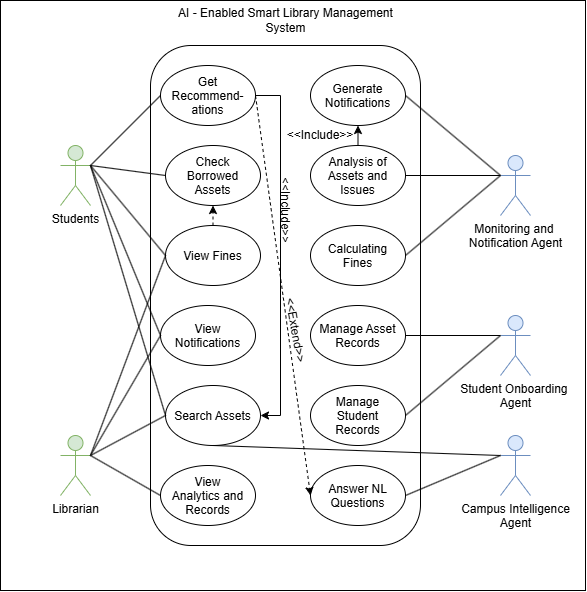

The diagram above was exported from draw.io. Its source (the exported page's mxGraphModel, read from the mxfile embedded in the PNG):
<mxGraphModel dx="1022" dy="660" grid="1" gridSize="10" guides="1" tooltips="1" connect="1" arrows="1" fold="1" page="1" pageScale="1" pageWidth="850" pageHeight="1100" math="0" shadow="0">
  <root>
    <mxCell id="0" />
    <mxCell id="1" parent="0" />
    <mxCell id="tpzzpsAsDhqbAPp1Yixy-63" parent="1" style="rounded=0;whiteSpace=wrap;html=1;" value="" vertex="1">
      <mxGeometry height="590" width="585" x="140" y="85" as="geometry" />
    </mxCell>
    <mxCell id="tpzzpsAsDhqbAPp1Yixy-1" parent="1" style="rounded=1;whiteSpace=wrap;html=1;" value="" vertex="1">
      <mxGeometry height="500" width="270" x="290" y="130" as="geometry" />
    </mxCell>
    <mxCell id="tpzzpsAsDhqbAPp1Yixy-2" parent="1" style="ellipse;whiteSpace=wrap;html=1;shapeInside=1;" value="Get Recommend-ations" vertex="1">
      <mxGeometry height="60" width="95" x="300" y="150" as="geometry" />
    </mxCell>
    <mxCell id="tpzzpsAsDhqbAPp1Yixy-3" parent="1" style="ellipse;whiteSpace=wrap;html=1;shapeInside=1;" value="Answer NL Questions" vertex="1">
      <mxGeometry height="60" width="95" x="450" y="550" as="geometry" />
    </mxCell>
    <mxCell id="tpzzpsAsDhqbAPp1Yixy-4" parent="1" style="ellipse;whiteSpace=wrap;html=1;shapeInside=1;" value="Generate Notifications" vertex="1">
      <mxGeometry height="60" width="95" x="450" y="150" as="geometry" />
    </mxCell>
    <mxCell id="tpzzpsAsDhqbAPp1Yixy-5" parent="1" style="ellipse;whiteSpace=wrap;html=1;shapeInside=1;" value="Manage Student Records" vertex="1">
      <mxGeometry height="60" width="95" x="450" y="470" as="geometry" />
    </mxCell>
    <mxCell id="tpzzpsAsDhqbAPp1Yixy-6" parent="1" style="ellipse;whiteSpace=wrap;html=1;shapeInside=1;" value="Manage Asset Records" vertex="1">
      <mxGeometry height="60" width="95" x="450" y="390" as="geometry" />
    </mxCell>
    <mxCell id="tpzzpsAsDhqbAPp1Yixy-7" parent="1" style="ellipse;whiteSpace=wrap;html=1;shapeInside=1;" value="Search Assets" vertex="1">
      <mxGeometry height="60" width="95" x="305" y="470" as="geometry" />
    </mxCell>
    <mxCell id="tpzzpsAsDhqbAPp1Yixy-8" parent="1" style="ellipse;whiteSpace=wrap;html=1;shapeInside=1;" value="Check Borrowed Assets" vertex="1">
      <mxGeometry height="60" width="95" x="305" y="230" as="geometry" />
    </mxCell>
    <mxCell id="tpzzpsAsDhqbAPp1Yixy-9" parent="1" style="ellipse;whiteSpace=wrap;html=1;shapeInside=1;" value="View Fines" vertex="1">
      <mxGeometry height="60" width="95" x="305" y="310" as="geometry" />
    </mxCell>
    <mxCell id="tpzzpsAsDhqbAPp1Yixy-10" parent="1" style="ellipse;whiteSpace=wrap;html=1;shapeInside=1;" value="Analysis of Assets and Issues" vertex="1">
      <mxGeometry height="60" width="95" x="450" y="230" as="geometry" />
    </mxCell>
    <mxCell id="tpzzpsAsDhqbAPp1Yixy-11" parent="1" style="ellipse;whiteSpace=wrap;html=1;shapeInside=1;" value="View Notifications" vertex="1">
      <mxGeometry height="60" width="95" x="300" y="390" as="geometry" />
    </mxCell>
    <mxCell id="tpzzpsAsDhqbAPp1Yixy-12" parent="1" style="ellipse;whiteSpace=wrap;html=1;shapeInside=1;" value="View Analytics and Records" vertex="1">
      <mxGeometry height="60" width="95" x="300" y="550" as="geometry" />
    </mxCell>
    <mxCell id="tpzzpsAsDhqbAPp1Yixy-13" parent="1" style="ellipse;whiteSpace=wrap;html=1;shapeInside=1;" value="Calculating Fines" vertex="1">
      <mxGeometry height="60" width="95" x="450" y="310" as="geometry" />
    </mxCell>
    <mxCell id="tpzzpsAsDhqbAPp1Yixy-14" parent="1" style="shape=umlActor;verticalLabelPosition=bottom;verticalAlign=top;html=1;outlineConnect=0;fillColor=#dae8fc;strokeColor=#6c8ebf;" value="Student Onboarding&amp;nbsp;&lt;div&gt;Agent&lt;/div&gt;" vertex="1">
      <mxGeometry height="60" width="30" x="640" y="400" as="geometry" />
    </mxCell>
    <mxCell id="tpzzpsAsDhqbAPp1Yixy-15" parent="1" style="shape=umlActor;verticalLabelPosition=bottom;verticalAlign=top;html=1;outlineConnect=0;fillColor=#dae8fc;strokeColor=#6c8ebf;" value="Monitoring and&amp;nbsp;&lt;div&gt;Notification Agent&lt;/div&gt;" vertex="1">
      <mxGeometry height="60" width="30" x="640" y="240" as="geometry" />
    </mxCell>
    <mxCell id="tpzzpsAsDhqbAPp1Yixy-17" parent="1" style="shape=umlActor;verticalLabelPosition=bottom;verticalAlign=top;html=1;outlineConnect=0;fillColor=#d5e8d4;strokeColor=#82b366;" value="Students" vertex="1">
      <mxGeometry height="60" width="30" x="200" y="230" as="geometry" />
    </mxCell>
    <mxCell id="tpzzpsAsDhqbAPp1Yixy-18" parent="1" style="shape=umlActor;verticalLabelPosition=bottom;verticalAlign=top;html=1;outlineConnect=0;fillColor=#d5e8d4;strokeColor=#82b366;" value="Librarian" vertex="1">
      <mxGeometry height="60" width="30" x="200" y="520" as="geometry" />
    </mxCell>
    <mxCell id="tpzzpsAsDhqbAPp1Yixy-19" edge="1" parent="1" source="tpzzpsAsDhqbAPp1Yixy-17" style="endArrow=none;html=1;rounded=0;entryX=0;entryY=0.5;entryDx=0;entryDy=0;exitX=1;exitY=0.3333333333333333;exitDx=0;exitDy=0;exitPerimeter=0;" target="tpzzpsAsDhqbAPp1Yixy-2" value="">
      <mxGeometry height="50" relative="1" width="50" as="geometry">
        <Array as="points" />
        <mxPoint x="270" y="400" as="sourcePoint" />
        <mxPoint x="320" y="350" as="targetPoint" />
      </mxGeometry>
    </mxCell>
    <mxCell id="tpzzpsAsDhqbAPp1Yixy-27" edge="1" parent="1" source="tpzzpsAsDhqbAPp1Yixy-10" style="endArrow=none;html=1;rounded=0;entryX=0;entryY=0.3333333333333333;entryDx=0;entryDy=0;exitX=1;exitY=0.5;exitDx=0;exitDy=0;entryPerimeter=0;" target="tpzzpsAsDhqbAPp1Yixy-15" value="">
      <mxGeometry height="50" relative="1" width="50" as="geometry">
        <Array as="points" />
        <mxPoint x="570" y="360" as="sourcePoint" />
        <mxPoint x="660" y="290" as="targetPoint" />
      </mxGeometry>
    </mxCell>
    <mxCell id="tpzzpsAsDhqbAPp1Yixy-28" edge="1" parent="1" source="tpzzpsAsDhqbAPp1Yixy-4" style="endArrow=none;html=1;rounded=0;entryX=0;entryY=0.3333333333333333;entryDx=0;entryDy=0;exitX=1;exitY=0.5;exitDx=0;exitDy=0;entryPerimeter=0;" target="tpzzpsAsDhqbAPp1Yixy-15" value="">
      <mxGeometry height="50" relative="1" width="50" as="geometry">
        <Array as="points" />
        <mxPoint x="520" y="320" as="sourcePoint" />
        <mxPoint x="610" y="250" as="targetPoint" />
      </mxGeometry>
    </mxCell>
    <mxCell id="tpzzpsAsDhqbAPp1Yixy-29" edge="1" parent="1" source="tpzzpsAsDhqbAPp1Yixy-6" style="endArrow=none;html=1;rounded=0;entryX=0;entryY=0.3333333333333333;entryDx=0;entryDy=0;entryPerimeter=0;exitX=1;exitY=0.5;exitDx=0;exitDy=0;" target="tpzzpsAsDhqbAPp1Yixy-14" value="">
      <mxGeometry height="50" relative="1" width="50" as="geometry">
        <Array as="points" />
        <mxPoint x="530" y="420" as="sourcePoint" />
        <mxPoint x="580" y="370" as="targetPoint" />
      </mxGeometry>
    </mxCell>
    <mxCell id="tpzzpsAsDhqbAPp1Yixy-31" edge="1" parent="1" source="tpzzpsAsDhqbAPp1Yixy-5" style="endArrow=none;html=1;rounded=0;exitX=1;exitY=0.5;exitDx=0;exitDy=0;entryX=0;entryY=0.3333333333333333;entryDx=0;entryDy=0;entryPerimeter=0;" target="tpzzpsAsDhqbAPp1Yixy-14" value="">
      <mxGeometry height="50" relative="1" width="50" as="geometry">
        <Array as="points" />
        <mxPoint x="530" y="420" as="sourcePoint" />
        <mxPoint x="580" y="370" as="targetPoint" />
      </mxGeometry>
    </mxCell>
    <mxCell id="tpzzpsAsDhqbAPp1Yixy-46" edge="1" parent="1" source="tpzzpsAsDhqbAPp1Yixy-15" style="endArrow=none;html=1;rounded=0;entryX=1;entryY=0.5;entryDx=0;entryDy=0;exitX=0;exitY=0.3333333333333333;exitDx=0;exitDy=0;exitPerimeter=0;" target="tpzzpsAsDhqbAPp1Yixy-13" value="">
      <mxGeometry height="50" relative="1" width="50" as="geometry">
        <Array as="points" />
        <mxPoint x="620" y="260" as="sourcePoint" />
        <mxPoint x="715" y="260" as="targetPoint" />
      </mxGeometry>
    </mxCell>
    <mxCell id="tpzzpsAsDhqbAPp1Yixy-48" parent="1" style="shape=umlActor;verticalLabelPosition=bottom;verticalAlign=top;html=1;outlineConnect=0;fillColor=#dae8fc;strokeColor=#6c8ebf;" value="Campus Intelligence&lt;div&gt;Agent&lt;/div&gt;" vertex="1">
      <mxGeometry height="60" width="30" x="640" y="520" as="geometry" />
    </mxCell>
    <mxCell id="tpzzpsAsDhqbAPp1Yixy-49" edge="1" parent="1" source="tpzzpsAsDhqbAPp1Yixy-3" style="endArrow=none;html=1;rounded=0;entryX=0;entryY=0.3333333333333333;entryDx=0;entryDy=0;entryPerimeter=0;exitX=1;exitY=0.5;exitDx=0;exitDy=0;" target="tpzzpsAsDhqbAPp1Yixy-48" value="">
      <mxGeometry height="50" relative="1" width="50" as="geometry">
        <mxPoint x="590" y="450" as="sourcePoint" />
        <mxPoint x="640" y="400" as="targetPoint" />
      </mxGeometry>
    </mxCell>
    <mxCell id="tpzzpsAsDhqbAPp1Yixy-50" edge="1" parent="1" source="tpzzpsAsDhqbAPp1Yixy-7" style="endArrow=none;html=1;rounded=0;entryX=0;entryY=0.3333333333333333;entryDx=0;entryDy=0;entryPerimeter=0;exitX=0.5;exitY=1;exitDx=0;exitDy=0;" target="tpzzpsAsDhqbAPp1Yixy-48" value="">
      <mxGeometry height="50" relative="1" width="50" as="geometry">
        <mxPoint x="570" y="190" as="sourcePoint" />
        <mxPoint x="635" y="180" as="targetPoint" />
      </mxGeometry>
    </mxCell>
    <mxCell id="tpzzpsAsDhqbAPp1Yixy-51" edge="1" parent="1" source="tpzzpsAsDhqbAPp1Yixy-17" style="endArrow=none;html=1;rounded=0;exitX=1;exitY=0.3333333333333333;exitDx=0;exitDy=0;exitPerimeter=0;entryX=0;entryY=0.5;entryDx=0;entryDy=0;" target="tpzzpsAsDhqbAPp1Yixy-7" value="">
      <mxGeometry height="50" relative="1" width="50" as="geometry">
        <mxPoint x="390" y="450" as="sourcePoint" />
        <mxPoint x="440" y="400" as="targetPoint" />
      </mxGeometry>
    </mxCell>
    <mxCell id="tpzzpsAsDhqbAPp1Yixy-52" edge="1" parent="1" source="tpzzpsAsDhqbAPp1Yixy-17" style="endArrow=none;html=1;rounded=0;exitX=1;exitY=0.3333333333333333;exitDx=0;exitDy=0;exitPerimeter=0;entryX=0;entryY=0.5;entryDx=0;entryDy=0;" target="tpzzpsAsDhqbAPp1Yixy-8" value="">
      <mxGeometry height="50" relative="1" width="50" as="geometry">
        <mxPoint x="420" y="500" as="sourcePoint" />
        <mxPoint x="470" y="450" as="targetPoint" />
      </mxGeometry>
    </mxCell>
    <mxCell id="tpzzpsAsDhqbAPp1Yixy-53" edge="1" parent="1" source="tpzzpsAsDhqbAPp1Yixy-17" style="endArrow=none;html=1;rounded=0;exitX=1;exitY=0.3333333333333333;exitDx=0;exitDy=0;exitPerimeter=0;entryX=0;entryY=0.5;entryDx=0;entryDy=0;" target="tpzzpsAsDhqbAPp1Yixy-9" value="">
      <mxGeometry height="50" relative="1" width="50" as="geometry">
        <mxPoint x="300" y="350" as="sourcePoint" />
        <mxPoint x="375" y="360" as="targetPoint" />
      </mxGeometry>
    </mxCell>
    <mxCell id="tpzzpsAsDhqbAPp1Yixy-54" edge="1" parent="1" source="tpzzpsAsDhqbAPp1Yixy-17" style="endArrow=none;html=1;rounded=0;exitX=1;exitY=0.3333333333333333;exitDx=0;exitDy=0;exitPerimeter=0;entryX=0;entryY=0.5;entryDx=0;entryDy=0;" target="tpzzpsAsDhqbAPp1Yixy-11" value="">
      <mxGeometry height="50" relative="1" width="50" as="geometry">
        <mxPoint x="300" y="410" as="sourcePoint" />
        <mxPoint x="375" y="580" as="targetPoint" />
      </mxGeometry>
    </mxCell>
    <mxCell id="tpzzpsAsDhqbAPp1Yixy-55" edge="1" parent="1" source="tpzzpsAsDhqbAPp1Yixy-18" style="endArrow=none;html=1;rounded=0;exitX=1;exitY=0.3333333333333333;exitDx=0;exitDy=0;exitPerimeter=0;entryX=0;entryY=0.5;entryDx=0;entryDy=0;" target="tpzzpsAsDhqbAPp1Yixy-12" value="">
      <mxGeometry height="50" relative="1" width="50" as="geometry">
        <mxPoint x="350" y="500" as="sourcePoint" />
        <mxPoint x="400" y="450" as="targetPoint" />
      </mxGeometry>
    </mxCell>
    <mxCell id="tpzzpsAsDhqbAPp1Yixy-56" edge="1" parent="1" source="tpzzpsAsDhqbAPp1Yixy-18" style="endArrow=none;html=1;rounded=0;exitX=1;exitY=0.3333333333333333;exitDx=0;exitDy=0;exitPerimeter=0;entryX=0;entryY=0.5;entryDx=0;entryDy=0;" target="tpzzpsAsDhqbAPp1Yixy-7" value="">
      <mxGeometry height="50" relative="1" width="50" as="geometry">
        <mxPoint x="280" y="550" as="sourcePoint" />
        <mxPoint x="350" y="590" as="targetPoint" />
      </mxGeometry>
    </mxCell>
    <mxCell id="tpzzpsAsDhqbAPp1Yixy-57" edge="1" parent="1" source="tpzzpsAsDhqbAPp1Yixy-18" style="endArrow=none;html=1;rounded=0;exitX=1;exitY=0.3333333333333333;exitDx=0;exitDy=0;exitPerimeter=0;entryX=0;entryY=0.5;entryDx=0;entryDy=0;" target="tpzzpsAsDhqbAPp1Yixy-11" value="">
      <mxGeometry height="50" relative="1" width="50" as="geometry">
        <mxPoint x="250" y="490" as="sourcePoint" />
        <mxPoint x="320" y="530" as="targetPoint" />
      </mxGeometry>
    </mxCell>
    <mxCell id="tpzzpsAsDhqbAPp1Yixy-58" edge="1" parent="1" source="tpzzpsAsDhqbAPp1Yixy-18" style="endArrow=none;html=1;rounded=0;exitX=1;exitY=0.3333333333333333;exitDx=0;exitDy=0;exitPerimeter=0;entryX=0;entryY=0.5;entryDx=0;entryDy=0;" target="tpzzpsAsDhqbAPp1Yixy-9" value="">
      <mxGeometry height="50" relative="1" width="50" as="geometry">
        <mxPoint x="250" y="590" as="sourcePoint" />
        <mxPoint x="320" y="470" as="targetPoint" />
      </mxGeometry>
    </mxCell>
    <mxCell id="tpzzpsAsDhqbAPp1Yixy-59" edge="1" parent="1" source="tpzzpsAsDhqbAPp1Yixy-10" style="endArrow=classic;html=1;rounded=0;exitX=0.5;exitY=0;exitDx=0;exitDy=0;entryX=0.5;entryY=1;entryDx=0;entryDy=0;" target="tpzzpsAsDhqbAPp1Yixy-4" value="">
      <mxGeometry height="50" relative="1" width="50" as="geometry">
        <mxPoint x="440" y="480" as="sourcePoint" />
        <mxPoint x="490" y="430" as="targetPoint" />
      </mxGeometry>
    </mxCell>
    <mxCell id="tpzzpsAsDhqbAPp1Yixy-60" edge="1" parent="1" source="tpzzpsAsDhqbAPp1Yixy-9" style="endArrow=classic;html=1;rounded=0;exitX=0.5;exitY=0;exitDx=0;exitDy=0;entryX=0.5;entryY=1;entryDx=0;entryDy=0;dashed=1;" target="tpzzpsAsDhqbAPp1Yixy-8" value="">
      <mxGeometry height="50" relative="1" width="50" as="geometry">
        <mxPoint x="440" y="480" as="sourcePoint" />
        <mxPoint x="490" y="430" as="targetPoint" />
      </mxGeometry>
    </mxCell>
    <mxCell id="tpzzpsAsDhqbAPp1Yixy-61" edge="1" parent="1" source="tpzzpsAsDhqbAPp1Yixy-2" style="endArrow=classic;html=1;rounded=0;exitX=1;exitY=0.5;exitDx=0;exitDy=0;entryX=0;entryY=0.5;entryDx=0;entryDy=0;dashed=1;" target="tpzzpsAsDhqbAPp1Yixy-3" value="">
      <mxGeometry height="50" relative="1" width="50" as="geometry">
        <mxPoint x="450" y="480" as="sourcePoint" />
        <mxPoint x="500" y="430" as="targetPoint" />
      </mxGeometry>
    </mxCell>
    <mxCell id="tpzzpsAsDhqbAPp1Yixy-62" edge="1" parent="1" source="tpzzpsAsDhqbAPp1Yixy-2" style="endArrow=classic;html=1;rounded=0;exitX=1;exitY=0.5;exitDx=0;exitDy=0;entryX=1;entryY=0.5;entryDx=0;entryDy=0;" target="tpzzpsAsDhqbAPp1Yixy-7" value="">
      <mxGeometry height="50" relative="1" width="50" as="geometry">
        <Array as="points">
          <mxPoint x="420" y="180" />
          <mxPoint x="420" y="500" />
        </Array>
        <mxPoint x="450" y="480" as="sourcePoint" />
        <mxPoint x="500" y="430" as="targetPoint" />
      </mxGeometry>
    </mxCell>
    <mxCell id="tpzzpsAsDhqbAPp1Yixy-64" parent="1" style="text;html=1;whiteSpace=wrap;strokeColor=none;fillColor=none;align=center;verticalAlign=middle;rounded=0;rotation=90;" value="&amp;lt;&amp;lt;Include&amp;gt;&amp;gt;" vertex="1">
      <mxGeometry height="30" width="70" x="390" y="280" as="geometry" />
    </mxCell>
    <mxCell id="tpzzpsAsDhqbAPp1Yixy-65" parent="1" style="text;html=1;whiteSpace=wrap;strokeColor=none;fillColor=none;align=center;verticalAlign=middle;rounded=0;rotation=0;" value="&amp;lt;&amp;lt;Include&amp;gt;&amp;gt;" vertex="1">
      <mxGeometry height="20" width="70" x="425" y="210" as="geometry" />
    </mxCell>
    <mxCell id="tpzzpsAsDhqbAPp1Yixy-66" parent="1" style="text;html=1;whiteSpace=wrap;strokeColor=none;fillColor=none;align=center;verticalAlign=middle;rounded=0;rotation=80;" value="&amp;lt;&amp;lt;Extend&amp;gt;&amp;gt;" vertex="1">
      <mxGeometry height="30" width="70" x="400" y="400" as="geometry" />
    </mxCell>
    <mxCell id="tpzzpsAsDhqbAPp1Yixy-67" parent="1" style="text;html=1;whiteSpace=wrap;strokeColor=none;fillColor=none;align=center;verticalAlign=middle;rounded=0;" value="AI - Enabled Smart Library Management System" vertex="1">
      <mxGeometry height="30" width="255" x="298" y="90" as="geometry" />
    </mxCell>
  </root>
</mxGraphModel>